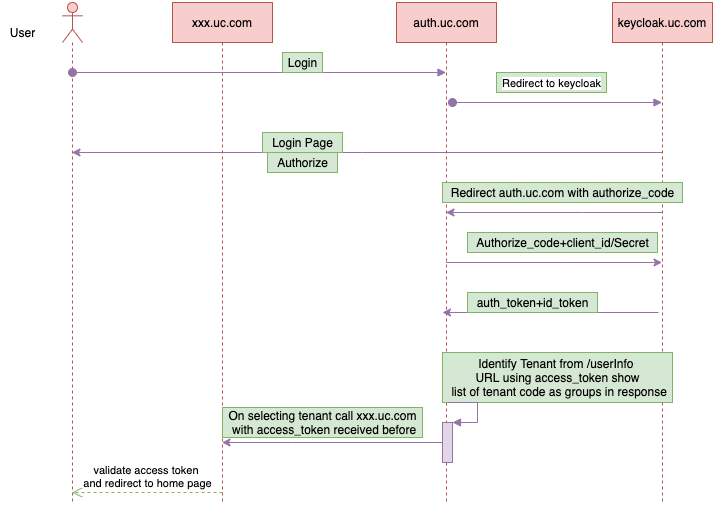

The diagram above was exported from draw.io. Its source (the exported page's mxGraphModel, read from the mxfile embedded in the PNG):
<mxGraphModel dx="946" dy="559" grid="1" gridSize="10" guides="1" tooltips="1" connect="1" arrows="1" fold="1" page="1" pageScale="1" pageWidth="827" pageHeight="1169" math="0" shadow="0">
  <root>
    <mxCell id="0" />
    <mxCell id="1" parent="0" />
    <mxCell id="8_7LmoakTYPaJAoWO9ZN-3" value="xxx.uc.com" style="shape=umlLifeline;perimeter=lifelinePerimeter;whiteSpace=wrap;html=1;container=1;collapsible=0;recursiveResize=0;outlineConnect=0;fillColor=#f8cecc;strokeColor=#b85450;" vertex="1" parent="1">
      <mxGeometry x="190" y="100" width="100" height="500" as="geometry" />
    </mxCell>
    <mxCell id="8_7LmoakTYPaJAoWO9ZN-4" value="" style="shape=umlLifeline;participant=umlActor;perimeter=lifelinePerimeter;whiteSpace=wrap;html=1;container=1;collapsible=0;recursiveResize=0;verticalAlign=top;spacingTop=36;outlineConnect=0;fillColor=#f8cecc;strokeColor=#b85450;" vertex="1" parent="1">
      <mxGeometry x="80" y="100" width="20" height="500" as="geometry" />
    </mxCell>
    <mxCell id="8_7LmoakTYPaJAoWO9ZN-5" value="User" style="text;html=1;align=center;verticalAlign=middle;resizable=0;points=[];autosize=1;strokeColor=none;" vertex="1" parent="1">
      <mxGeometry x="20" y="120" width="40" height="20" as="geometry" />
    </mxCell>
    <mxCell id="8_7LmoakTYPaJAoWO9ZN-15" style="edgeStyle=orthogonalEdgeStyle;rounded=0;orthogonalLoop=1;jettySize=auto;html=1;fillColor=#e1d5e7;strokeColor=#9673a6;" edge="1" parent="1" source="8_7LmoakTYPaJAoWO9ZN-6" target="8_7LmoakTYPaJAoWO9ZN-7">
      <mxGeometry relative="1" as="geometry">
        <Array as="points">
          <mxPoint x="580" y="360" />
          <mxPoint x="580" y="360" />
        </Array>
      </mxGeometry>
    </mxCell>
    <mxCell id="8_7LmoakTYPaJAoWO9ZN-6" value="auth.uc.com" style="shape=umlLifeline;perimeter=lifelinePerimeter;whiteSpace=wrap;html=1;container=1;collapsible=0;recursiveResize=0;outlineConnect=0;fillColor=#f8cecc;strokeColor=#b85450;" vertex="1" parent="1">
      <mxGeometry x="414" y="100" width="100" height="500" as="geometry" />
    </mxCell>
    <mxCell id="8_7LmoakTYPaJAoWO9ZN-9" value="" style="html=1;verticalAlign=bottom;startArrow=oval;startFill=1;endArrow=block;startSize=8;fillColor=#e1d5e7;strokeColor=#9673a6;" edge="1" parent="8_7LmoakTYPaJAoWO9ZN-6" target="8_7LmoakTYPaJAoWO9ZN-7">
      <mxGeometry width="60" relative="1" as="geometry">
        <mxPoint x="56" y="100" as="sourcePoint" />
        <mxPoint x="256" y="100" as="targetPoint" />
      </mxGeometry>
    </mxCell>
    <mxCell id="8_7LmoakTYPaJAoWO9ZN-13" style="edgeStyle=orthogonalEdgeStyle;rounded=0;orthogonalLoop=1;jettySize=auto;html=1;fillColor=#e1d5e7;strokeColor=#9673a6;" edge="1" parent="1" source="8_7LmoakTYPaJAoWO9ZN-7" target="8_7LmoakTYPaJAoWO9ZN-6">
      <mxGeometry relative="1" as="geometry">
        <Array as="points">
          <mxPoint x="600" y="310" />
          <mxPoint x="600" y="310" />
        </Array>
      </mxGeometry>
    </mxCell>
    <mxCell id="8_7LmoakTYPaJAoWO9ZN-7" value="keycloak.uc.com" style="shape=umlLifeline;perimeter=lifelinePerimeter;whiteSpace=wrap;html=1;container=1;collapsible=0;recursiveResize=0;outlineConnect=0;fillColor=#f8cecc;strokeColor=#b85450;" vertex="1" parent="1">
      <mxGeometry x="630" y="100" width="100" height="500" as="geometry" />
    </mxCell>
    <mxCell id="8_7LmoakTYPaJAoWO9ZN-8" value="" style="html=1;verticalAlign=bottom;startArrow=oval;startFill=1;endArrow=block;startSize=8;fillColor=#e1d5e7;strokeColor=#9673a6;" edge="1" parent="1" target="8_7LmoakTYPaJAoWO9ZN-6">
      <mxGeometry width="60" relative="1" as="geometry">
        <mxPoint x="90" y="170" as="sourcePoint" />
        <mxPoint x="150" y="170" as="targetPoint" />
      </mxGeometry>
    </mxCell>
    <mxCell id="8_7LmoakTYPaJAoWO9ZN-10" style="edgeStyle=orthogonalEdgeStyle;rounded=0;orthogonalLoop=1;jettySize=auto;html=1;fillColor=#e1d5e7;strokeColor=#9673a6;" edge="1" parent="1" source="8_7LmoakTYPaJAoWO9ZN-7" target="8_7LmoakTYPaJAoWO9ZN-4">
      <mxGeometry relative="1" as="geometry">
        <Array as="points">
          <mxPoint x="380" y="250" />
          <mxPoint x="380" y="250" />
        </Array>
      </mxGeometry>
    </mxCell>
    <mxCell id="8_7LmoakTYPaJAoWO9ZN-11" value="Login Page" style="text;html=1;align=center;verticalAlign=middle;resizable=0;points=[];autosize=1;strokeColor=#82b366;fillColor=#d5e8d4;" vertex="1" parent="1">
      <mxGeometry x="280" y="230" width="80" height="20" as="geometry" />
    </mxCell>
    <mxCell id="8_7LmoakTYPaJAoWO9ZN-12" value="Authorize" style="text;html=1;align=center;verticalAlign=middle;resizable=0;points=[];autosize=1;strokeColor=#82b366;fillColor=#d5e8d4;" vertex="1" parent="1">
      <mxGeometry x="285" y="250" width="70" height="20" as="geometry" />
    </mxCell>
    <mxCell id="8_7LmoakTYPaJAoWO9ZN-14" value="Redirect auth.uc.com with authorize_code" style="text;html=1;align=center;verticalAlign=middle;resizable=0;points=[];autosize=1;strokeColor=#82b366;fillColor=#d5e8d4;" vertex="1" parent="1">
      <mxGeometry x="460" y="280" width="240" height="20" as="geometry" />
    </mxCell>
    <mxCell id="8_7LmoakTYPaJAoWO9ZN-16" value="Authorize_code+client_id/Secret" style="text;html=1;align=center;verticalAlign=middle;resizable=0;points=[];autosize=1;strokeColor=#82b366;fillColor=#d5e8d4;" vertex="1" parent="1">
      <mxGeometry x="485" y="330" width="190" height="20" as="geometry" />
    </mxCell>
    <mxCell id="8_7LmoakTYPaJAoWO9ZN-17" style="edgeStyle=orthogonalEdgeStyle;rounded=0;orthogonalLoop=1;jettySize=auto;html=1;fillColor=#e1d5e7;strokeColor=#9673a6;" edge="1" parent="1">
      <mxGeometry relative="1" as="geometry">
        <mxPoint x="676" y="410" as="sourcePoint" />
        <mxPoint x="460" y="410" as="targetPoint" />
        <Array as="points">
          <mxPoint x="596.5" y="410" />
          <mxPoint x="596.5" y="410" />
        </Array>
      </mxGeometry>
    </mxCell>
    <mxCell id="8_7LmoakTYPaJAoWO9ZN-18" value="auth_token+id_token" style="text;html=1;align=center;verticalAlign=middle;resizable=0;points=[];autosize=1;strokeColor=#82b366;fillColor=#d5e8d4;" vertex="1" parent="1">
      <mxGeometry x="485" y="390" width="130" height="20" as="geometry" />
    </mxCell>
    <mxCell id="8_7LmoakTYPaJAoWO9ZN-20" value="Identify Tenant from /userInfo &lt;br&gt;URL using access_token show&lt;br&gt;&amp;nbsp;list of tenant code as groups in response" style="text;html=1;align=center;verticalAlign=middle;resizable=0;points=[];autosize=1;strokeColor=#82b366;fillColor=#d5e8d4;" vertex="1" parent="1">
      <mxGeometry x="460" y="450" width="230" height="50" as="geometry" />
    </mxCell>
    <mxCell id="8_7LmoakTYPaJAoWO9ZN-23" style="edgeStyle=orthogonalEdgeStyle;rounded=0;orthogonalLoop=1;jettySize=auto;html=1;fillColor=#e1d5e7;strokeColor=#9673a6;" edge="1" parent="1" source="8_7LmoakTYPaJAoWO9ZN-21" target="8_7LmoakTYPaJAoWO9ZN-3">
      <mxGeometry relative="1" as="geometry">
        <Array as="points">
          <mxPoint x="310" y="540" />
          <mxPoint x="310" y="540" />
        </Array>
      </mxGeometry>
    </mxCell>
    <mxCell id="8_7LmoakTYPaJAoWO9ZN-21" value="" style="html=1;points=[];perimeter=orthogonalPerimeter;fillColor=#e1d5e7;strokeColor=#9673a6;" vertex="1" parent="1">
      <mxGeometry x="460" y="520" width="10" height="40" as="geometry" />
    </mxCell>
    <mxCell id="8_7LmoakTYPaJAoWO9ZN-22" value="" style="edgeStyle=orthogonalEdgeStyle;html=1;align=left;spacingLeft=2;endArrow=block;rounded=0;entryX=1;entryY=0;fillColor=#e1d5e7;strokeColor=#9673a6;" edge="1" target="8_7LmoakTYPaJAoWO9ZN-21" parent="1">
      <mxGeometry relative="1" as="geometry">
        <mxPoint x="465" y="500" as="sourcePoint" />
        <Array as="points">
          <mxPoint x="495" y="500" />
        </Array>
      </mxGeometry>
    </mxCell>
    <mxCell id="8_7LmoakTYPaJAoWO9ZN-24" value="On selecting tenant call xxx.uc.com&lt;br&gt;&amp;nbsp;with access_token&amp;nbsp;received before" style="text;html=1;align=center;verticalAlign=middle;resizable=0;points=[];autosize=1;strokeColor=#82b366;fillColor=#d5e8d4;" vertex="1" parent="1">
      <mxGeometry x="240" y="505" width="200" height="30" as="geometry" />
    </mxCell>
    <mxCell id="8_7LmoakTYPaJAoWO9ZN-25" value="validate access token &lt;br&gt;and redirect to home page" style="html=1;verticalAlign=bottom;endArrow=open;dashed=1;endSize=8;fillColor=#d5e8d4;strokeColor=#82b366;" edge="1" parent="1" target="8_7LmoakTYPaJAoWO9ZN-4">
      <mxGeometry relative="1" as="geometry">
        <mxPoint x="240" y="590" as="sourcePoint" />
        <mxPoint x="160" y="590" as="targetPoint" />
      </mxGeometry>
    </mxCell>
    <mxCell id="8_7LmoakTYPaJAoWO9ZN-26" value="&lt;span style=&quot;font-size: 11px ; background-color: rgb(255 , 255 , 255)&quot;&gt;Redirect to keycloak&lt;/span&gt;" style="text;html=1;align=center;verticalAlign=middle;resizable=0;points=[];autosize=1;strokeColor=#82b366;fillColor=#d5e8d4;" vertex="1" parent="1">
      <mxGeometry x="514" y="170" width="110" height="20" as="geometry" />
    </mxCell>
    <mxCell id="8_7LmoakTYPaJAoWO9ZN-27" value="Login" style="text;html=1;align=center;verticalAlign=middle;resizable=0;points=[];autosize=1;strokeColor=#82b366;fillColor=#d5e8d4;" vertex="1" parent="1">
      <mxGeometry x="300" y="150" width="40" height="20" as="geometry" />
    </mxCell>
  </root>
</mxGraphModel>